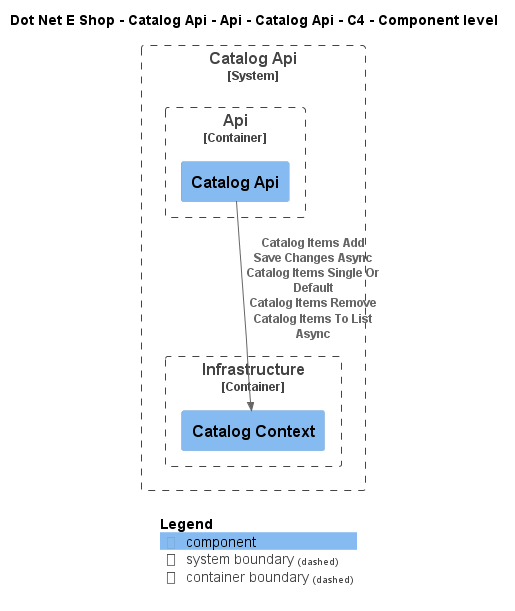

The diagram above was rendered by PlantUML. Its source (embedded in the PNG):
@startuml
!include ..\..\..\..\..\..\..\.c4s\C4_Component.puml

AddElementTag("c4interflow:lifecycle:new", $bgColor=green, $fontColor=#ffffff, $borderColor=green, $shadowing="False")
AddElementTag("c4interflow:lifecycle:changed", $bgColor=orange, $fontColor=#ffffff, $borderColor=orange, $shadowing="False")
AddElementTag("c4interflow:lifecycle:removed", $bgColor=red, $fontColor=#ffffff, $borderColor=red, $shadowing="False")

AddRelTag("c4interflow:lifecycle:new", $textColor=green, $lineColor=green)
AddRelTag("c4interflow:lifecycle:changed", $textColor=orange, $lineColor=orange)
AddRelTag("c4interflow:lifecycle:removed", $textColor=red, $lineColor=red)

SHOW_PERSON_PORTRAIT()
LAYOUT_TOP_DOWN()

skinparam linetype polyline

title Dot Net E Shop - Catalog Api - Api - Catalog Api - C4 - Component level


System_Boundary(DotNetEShop.SoftwareSystems.CatalogApi, "Catalog Api") {
    
Container_Boundary(DotNetEShop.SoftwareSystems.CatalogApi.Containers.Api, "Api") {
    Component(DotNetEShop.SoftwareSystems.CatalogApi.Containers.Api.Components.CatalogApi, "Catalog Api", "", "")
}
    
Container_Boundary(DotNetEShop.SoftwareSystems.CatalogApi.Containers.Infrastructure, "Infrastructure") {
    Component(DotNetEShop.SoftwareSystems.CatalogApi.Containers.Infrastructure.Components.CatalogContext, "Catalog Context", "", "")
}
}

Rel(DotNetEShop.SoftwareSystems.CatalogApi.Containers.Api.Components.CatalogApi, DotNetEShop.SoftwareSystems.CatalogApi.Containers.Infrastructure.Components.CatalogContext, "Catalog Items Add\nSave Changes Async\nCatalog Items Single Or Default\nCatalog Items Remove\nCatalog Items To List Async")


SHOW_LEGEND()
@enduml